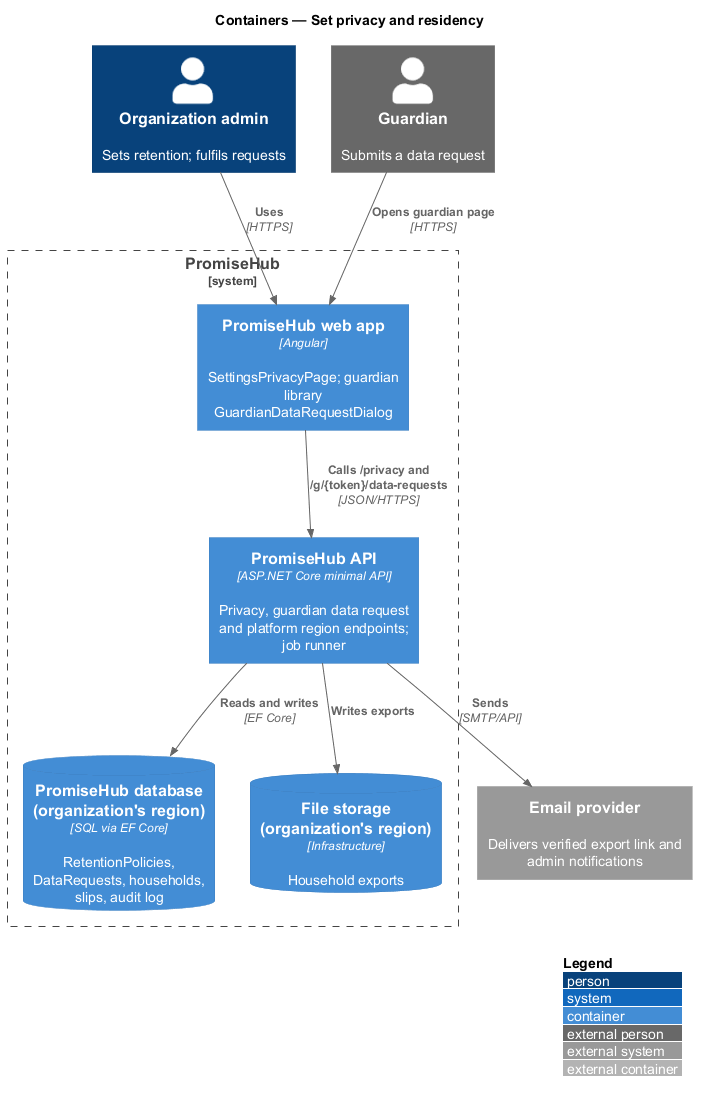

The diagram above was rendered by PlantUML. Its source (embedded in the PNG):
@startuml
!include <C4/C4_Container>
LAYOUT_WITH_LEGEND()
title Containers — Set privacy and residency

Person(admin, "Organization admin", "Sets retention; fulfils requests")
Person_Ext(guardian, "Guardian", "Submits a data request")
System_Boundary(promisehub, "PromiseHub") {
  Container(web, "PromiseHub web app", "Angular", "SettingsPrivacyPage; guardian library GuardianDataRequestDialog")
  Container(api, "PromiseHub API", "ASP.NET Core minimal API", "Privacy, guardian data request and platform region endpoints; job runner")
  ContainerDb(db, "PromiseHub database (organization's region)", "SQL via EF Core", "RetentionPolicies, DataRequests, households, slips, audit log")
  ContainerDb(files, "File storage (organization's region)", "Infrastructure", "Household exports")
}
System_Ext(email, "Email provider", "Delivers verified export link and admin notifications")

Rel(admin, web, "Uses", "HTTPS")
Rel(guardian, web, "Opens guardian page", "HTTPS")
Rel(web, api, "Calls /privacy and /g/{token}/data-requests", "JSON/HTTPS")
Rel(api, db, "Reads and writes", "EF Core")
Rel(api, files, "Writes exports")
Rel(api, email, "Sends", "SMTP/API")
@enduml